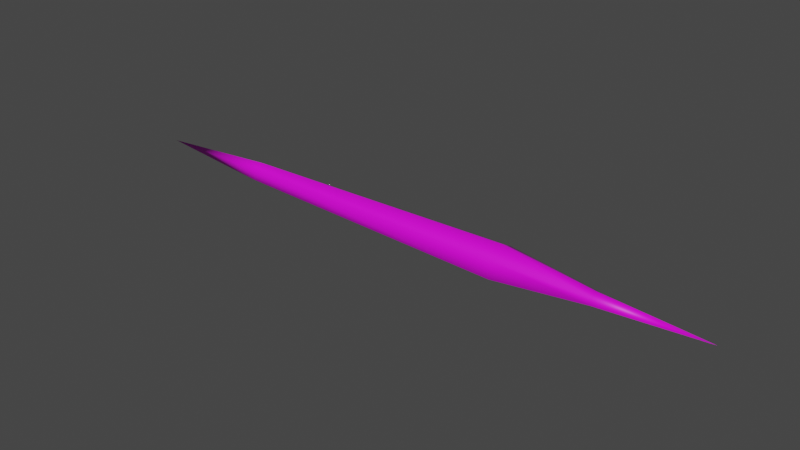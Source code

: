 # Source: spike_shard.blend  (saved by Blender 3.6.11; exported with 4.5.12 LTS)
import bpy
from mathutils import Matrix  # noqa: F401  (used for matrix-valued properties, if any)

bpy.ops.wm.read_factory_settings(use_empty=True)
scene = bpy.context.scene
scene.name = 'Scene'

# ---- collections
col_collection = bpy.data.collections.new('Collection'); scene.collection.children.link(col_collection)

# ---- materials (node trees are filled in below, after node groups)
mat_spike_shard = bpy.data.materials.new('spike_shard')
mat_spike_shard.use_transparent_shadow = False

# ---- material node trees
mat_spike_shard.use_nodes = True; mat_spike_shard.node_tree.nodes.clear()
_N = mat_spike_shard.node_tree.nodes; _L = mat_spike_shard.node_tree.links
n0 = _N.new('ShaderNodeBsdfPrincipled'); n0.name = 'Principled BSDF'; n0.location = (0, 300)
n0.distribution = 'GGX'
n0.subsurface_method = 'RANDOM_WALK_SKIN'
n0.inputs[3].default_value = 1.45
n0.inputs[27].default_value = (0.0, 0.0, 0.0, 1.0)
n0.inputs[28].default_value = 1.0
n1 = _N.new('ShaderNodeOutputMaterial'); n1.name = 'Material Output'; n1.location = (300, 300)
n2 = _N.new('ShaderNodeTexImage'); n2.name = 'Image Texture'; n2.location = (-300, 300)
_L.new(n0.outputs[0], n1.inputs[0])
_L.new(n2.outputs[0], n0.inputs[0])
n1.is_active_output = True

# ---- world
world_world = bpy.data.worlds.new('World'); scene.world = world_world
world_world.use_nodes = True; world_world.node_tree.nodes.clear()
_N = world_world.node_tree.nodes; _L = world_world.node_tree.links
n0 = _N.new('ShaderNodeOutputWorld'); n0.name = 'World Output'; n0.location = (300, 300)
n1 = _N.new('ShaderNodeBackground'); n1.name = 'Background'; n1.location = (10, 300)
n1.inputs[0].default_value = (0.05088, 0.05088, 0.05088, 1.0)
_L.new(n1.outputs[0], n0.inputs[0])
n0.is_active_output = True
world_world.color = (0.05088, 0.05088, 0.05088)
world_world.use_sun_shadow = False
world_world.sun_shadow_jitter_overblur = 0.0

# ---- meshes
me_default_default = bpy.data.meshes.new('default:default')
me_default_default.from_pydata([(-7.764, -0.0695, -0.0003377), (-5.244, -0.2494, -0.104), (-5.244, -0.2494, 0.1033), (0.4854, -0.3833, -0.1822), (0.4854, -0.3833, 0.1815), (2.316, -0.1927, -0.0717), (2.316, -0.1927, 0.07004), (4.396, -0.0695, -0.0003377), (-7.764, -0.0695, -0.0003377), (-5.244, -0.0695, -0.2076), (0.4854, -0.0695, -0.363), (2.316, -0.0695, -0.1421), (4.396, -0.0695, -0.0003377), (-7.764, -0.0695, -0.0003377), (-5.244, 0.1104, -0.104), (0.4854, 0.2453, -0.1822), (2.316, 0.05367, -0.0717), (4.396, -0.0695, -0.0003377), (4.396, -0.0695, -0.0003377), (2.316, 0.05367, 0.07004), (0.4854, 0.2453, 0.1815), (-5.244, 0.1104, 0.1033), (-7.764, -0.0695, -0.0003377), (-7.764, -0.0695, -0.0003377), (-5.244, -0.0695, 0.2069), (0.4854, -0.0695, 0.3623), (2.316, -0.0695, 0.1414), (4.396, -0.0695, -0.0003377), (4.396, -0.0695, -0.0003377), (2.316, -0.1927, 0.07004), (0.4854, -0.3833, 0.1815), (-5.244, -0.2494, 0.1033), (-7.764, -0.0695, -0.0003377)], [], [(0, 1, 2), (1, 3, 2), (2, 3, 4), (3, 5, 4), (4, 5, 6), (5, 7, 6), (8, 9, 1), (9, 10, 1), (1, 10, 3), (10, 11, 3), (3, 11, 5), (11, 12, 5), (13, 14, 9), (14, 15, 9), (9, 15, 10), (15, 16, 10), (10, 16, 11), (16, 17, 11), (18, 16, 19), (16, 15, 19), (19, 15, 20), (15, 14, 20), (20, 14, 21), (14, 22, 21), (23, 24, 21), (24, 25, 21), (21, 25, 20), (25, 26, 20), (20, 26, 19), (26, 27, 19), (28, 26, 29), (26, 25, 29), (29, 25, 30), (25, 24, 30), (30, 24, 31), (24, 32, 31)])
me_default_default.polygons.foreach_set('use_smooth', [True] * 36)
_uv = me_default_default.uv_layers.new(name='UVMap')
_uv.uv.foreach_set('vector', [-0.004302, 0.003161, 0.1624, 0.2532, -0.004302, 0.2532, 0.1624, 0.2532, 0.1624, 0.5032, -0.004302, 0.2532, -0.004302, 0.2532, 0.1624, 0.5032, -0.004302, 0.5032, 0.1624, 0.5032, 0.1624, 0.7532, -0.004302, 0.5032, -0.004302, 0.5032, 0.1624, 0.7532, -0.004302, 0.7532, 0.1624, 0.7532, 0.1624, 1.003, -0.004302, 0.7532, 0.1624, 0.003161, 0.329, 0.2532, 0.1624, 0.2532, 0.329, 0.2532, 0.329, 0.5032, 0.1624, 0.2532, 0.1624, 0.2532, 0.329, 0.5032, 0.1624, 0.5032, 0.329, 0.5032, 0.329, 0.7532, 0.1624, 0.5032, 0.1624, 0.5032, 0.329, 0.7532, 0.1624, 0.7532, 0.329, 0.7532, 0.329, 1.003, 0.1624, 0.7532, 0.329, 0.003161, 0.4957, 0.2532, 0.329, 0.2532, 0.4957, 0.2532, 0.4957, 0.5032, 0.329, 0.2532, 0.329, 0.2532, 0.4957, 0.5032, 0.329, 0.5032, 0.4957, 0.5032, 0.4957, 0.7532, 0.329, 0.5032, 0.329, 0.5032, 0.4957, 0.7532, 0.329, 0.7532, 0.4957, 0.7532, 0.4957, 1.003, 0.329, 0.7532, 0.6624, 1.003, 0.4957, 0.7532, 0.6624, 0.7532, 0.4957, 0.7532, 0.4957, 0.5032, 0.6624, 0.7532, 0.6624, 0.7532, 0.4957, 0.5032, 0.6624, 0.5032, 0.4957, 0.5032, 0.4957, 0.2532, 0.6624, 0.5032, 0.6624, 0.5032, 0.4957, 0.2532, 0.6624, 0.2532, 0.4957, 0.2532, 0.4957, 0.003161, 0.6624, 0.2532, 0.6624, 0.003161, 0.829, 0.2532, 0.6624, 0.2532, 0.829, 0.2532, 0.829, 0.5032, 0.6624, 0.2532, 0.6624, 0.2532, 0.829, 0.5032, 0.6624, 0.5032, 0.829, 0.5032, 0.829, 0.7532, 0.6624, 0.5032, 0.6624, 0.5032, 0.829, 0.7532, 0.6624, 0.7532, 0.829, 0.7532, 0.829, 1.003, 0.6624, 0.7532, 0.9957, 1.003, 0.829, 0.7532, 0.9957, 0.7532, 0.829, 0.7532, 0.829, 0.5032, 0.9957, 0.7532, 0.9957, 0.7532, 0.829, 0.5032, 0.9957, 0.5032, 0.829, 0.5032, 0.829, 0.2532, 0.9957, 0.5032, 0.9957, 0.5032, 0.829, 0.2532, 0.9957, 0.2532, 0.829, 0.2532, 0.829, 0.003161, 0.9957, 0.2532])
me_default_default.materials.append(mat_spike_shard)
me_default_default.update()
me_default_default.normals_split_custom_set([tuple(v) for v in zip(*[iter([-1.0, -0.0008421, -0.001027, -0.04746, -0.8066, -0.5891, -0.04699, -0.9169, 0.3963, -0.04746, -0.8066, -0.5891, 0.04537, -0.8649, -0.4999, -0.04699, -0.9169, 0.3963, -0.04699, -0.9169, 0.3963, 0.04537, -0.8649, -0.4999, 0.04502, -0.8651, 0.4996, 0.04537, -0.8649, -0.4999, 0.0976, -0.9103, -0.4023, 0.04502, -0.8651, 0.4996, 0.04502, -0.8651, 0.4996, 0.0976, -0.9103, -0.4023, 0.09785, -0.7996, 0.5925, 0.0976, -0.9103, -0.4023, 1.0, 0.0001317, -5.983e-05, 0.09785, -0.7996, 0.5925, -1.0, -0.0009005, -0.0008641, -0.04742, 0.1069, -0.9931, -0.04746, -0.8066, -0.5891, -0.04742, 0.1069, -0.9931, 0.04538, -0.0006866, -0.999, -0.04746, -0.8066, -0.5891, -0.04746, -0.8066, -0.5891, 0.04538, -0.0006866, -0.999, 0.04537, -0.8649, -0.4999, 0.04538, -0.0006866, -0.999, 0.09765, -0.1087, -0.9893, 0.04537, -0.8649, -0.4999, 0.04537, -0.8649, -0.4999, 0.09765, -0.1087, -0.9893, 0.0976, -0.9103, -0.4023, 0.09765, -0.1087, -0.9893, 1.0, 7.801e-05, 0.0001059, 0.0976, -0.9103, -0.4023, -1.0, -0.00107, -0.0008927, -0.04663, 0.9188, -0.3919, -0.04742, 0.1069, -0.9931, -0.04663, 0.9188, -0.3919, 0.02398, 0.8563, -0.5159, -0.04742, 0.1069, -0.9931, -0.04742, 0.1069, -0.9931, 0.02398, 0.8563, -0.5159, 0.04538, -0.0006866, -0.999, 0.02398, 0.8563, -0.5159, 0.09791, 0.7974, -0.5954, 0.04538, -0.0006866, -0.999, 0.04538, -0.0006866, -0.999, 0.09791, 0.7974, -0.5954, 0.09765, -0.1087, -0.9893, 0.09791, 0.7974, -0.5954, 1.0, -6.231e-05, 0.0001149, 0.09765, -0.1087, -0.9893, 1.0, -0.0001317, -4.027e-05, 0.09791, 0.7974, -0.5954, 0.09797, 0.9149, 0.3916, 0.09791, 0.7974, -0.5954, 0.02398, 0.8563, -0.5159, 0.09797, 0.9149, 0.3916, 0.09797, 0.9149, 0.3916, 0.02398, 0.8563, -0.5159, 0.03772, 0.8801, 0.4732, 0.02398, 0.8563, -0.5159, -0.04663, 0.9188, -0.3919, 0.03772, 0.8801, 0.4732, 0.03772, 0.8801, 0.4732, -0.04663, 0.9188, -0.3919, -0.04674, 0.7996, 0.5987, -0.04663, 0.9188, -0.3919, -1.0, -0.001123, -0.00105, -0.04674, 0.7996, 0.5987, -1.0, -0.001094, -0.001085, -0.04696, -0.1156, 0.9922, -0.04674, 0.7996, 0.5987, -0.04696, -0.1156, 0.9922, 0.02294, 0.03638, 0.9991, -0.04674, 0.7996, 0.5987, -0.04674, 0.7996, 0.5987, 0.02294, 0.03638, 0.9991, 0.03772, 0.8801, 0.4732, 0.02294, 0.03638, 0.9991, 0.09797, 0.1173, 0.9883, 0.03772, 0.8801, 0.4732, 0.03772, 0.8801, 0.4732, 0.09797, 0.1173, 0.9883, 0.09797, 0.9149, 0.3916, 0.09797, 0.1173, 0.9883, 1.0, -3.503e-05, -0.0001188, 0.09797, 0.9149, 0.3916, 1.0, 1.901e-05, -0.0001281, 0.09797, 0.1173, 0.9883, 0.09785, -0.7998, 0.5923, 0.09797, 0.1173, 0.9883, 0.02294, 0.03638, 0.9991, 0.09785, -0.7998, 0.5923, 0.09785, -0.7998, 0.5923, 0.02294, 0.03638, 0.9991, 0.04503, -0.8652, 0.4995, 0.02294, 0.03638, 0.9991, -0.04696, -0.1156, 0.9922, 0.04503, -0.8652, 0.4995, 0.04503, -0.8652, 0.4995, -0.04696, -0.1156, 0.9922, -0.04695, -0.9172, 0.3958, -0.04696, -0.1156, 0.9922, -1.0, -0.0008612, -0.001049, -0.04695, -0.9172, 0.3958])] * 3)])
arm_armature = bpy.data.armatures.new('Armature')  # bones are not reproduced

# ---- objects
ob_armature = bpy.data.objects.new('Armature', arm_armature)
ob_contrail = bpy.data.objects.new('#contrail', None)
ob_default_default = bpy.data.objects.new('default:default', me_default_default)

# ---- transforms, parenting, visibility, modifiers, constraints
ob_armature.location = (0.0, 0.0, 0.0)
ob_contrail.parent = ob_armature
ob_contrail.location = (-6.336, -5.0, 0.0)
ob_contrail.rotation_euler = (0.0, -0.0, 3.142)
ob_contrail.empty_display_type = 'SPHERE'
ob_contrail.hide_render = True
ob_default_default.parent = ob_armature
ob_default_default.location = (0.0, 0.0, 0.0)
_vg = ob_default_default.vertex_groups.new(name='b_pedestal')
_vg.add([0, 1, 2, 3, 4, 5, 6, 7, 8, 9, 10, 11, 12, 13, 14, 15, 16, 17, 18, 19, 20, 21, 22, 23, 24, 25, 26, 27, 28, 29, 30, 31, 32], 1.0, 'REPLACE')
_m = ob_default_default.modifiers.new('armature', 'ARMATURE')
_m.object = ob_armature

# ---- collection membership
col_collection.objects.link(ob_armature)
col_collection.objects.link(ob_contrail)
col_collection.objects.link(ob_default_default)

# ---- scene / render settings (as saved in the file)
scene.frame_start = 1; scene.frame_end = 250; scene.frame_set(1)
scene.render.engine = 'BLENDER_EEVEE_NEXT'
scene.cycles.sampling_pattern = 'TABULATED_SOBOL'
scene.view_settings.view_transform = 'Filmic'
bpy.context.view_layer.update()

# ---- added for rendering (the .blend has no active camera and no usable light): camera, sun
cam_auto = bpy.data.cameras.new('AutoCamera')
cam_auto.lens = 50.0
cam_auto.sensor_width = 36.0
cam_auto.clip_end = 1000.0
ob_auto_camera = bpy.data.objects.new('AutoCamera', cam_auto)
scene.collection.objects.link(ob_auto_camera)
ob_auto_camera.location = (9.60143, -13.6114, 9.02789)
ob_auto_camera.rotation_euler = (1.09748, -7.21219e-08, 0.694738)
scene.camera = ob_auto_camera
light_auto_sun = bpy.data.lights.new('AutoSun', 'SUN')
light_auto_sun.energy = 3.0
light_auto_sun.angle = 0.0523599
ob_auto_sun = bpy.data.objects.new('AutoSun', light_auto_sun)
scene.collection.objects.link(ob_auto_sun)
ob_auto_sun.rotation_euler = (0.872665, 0.174533, 0.523599)
bpy.context.view_layer.update()
